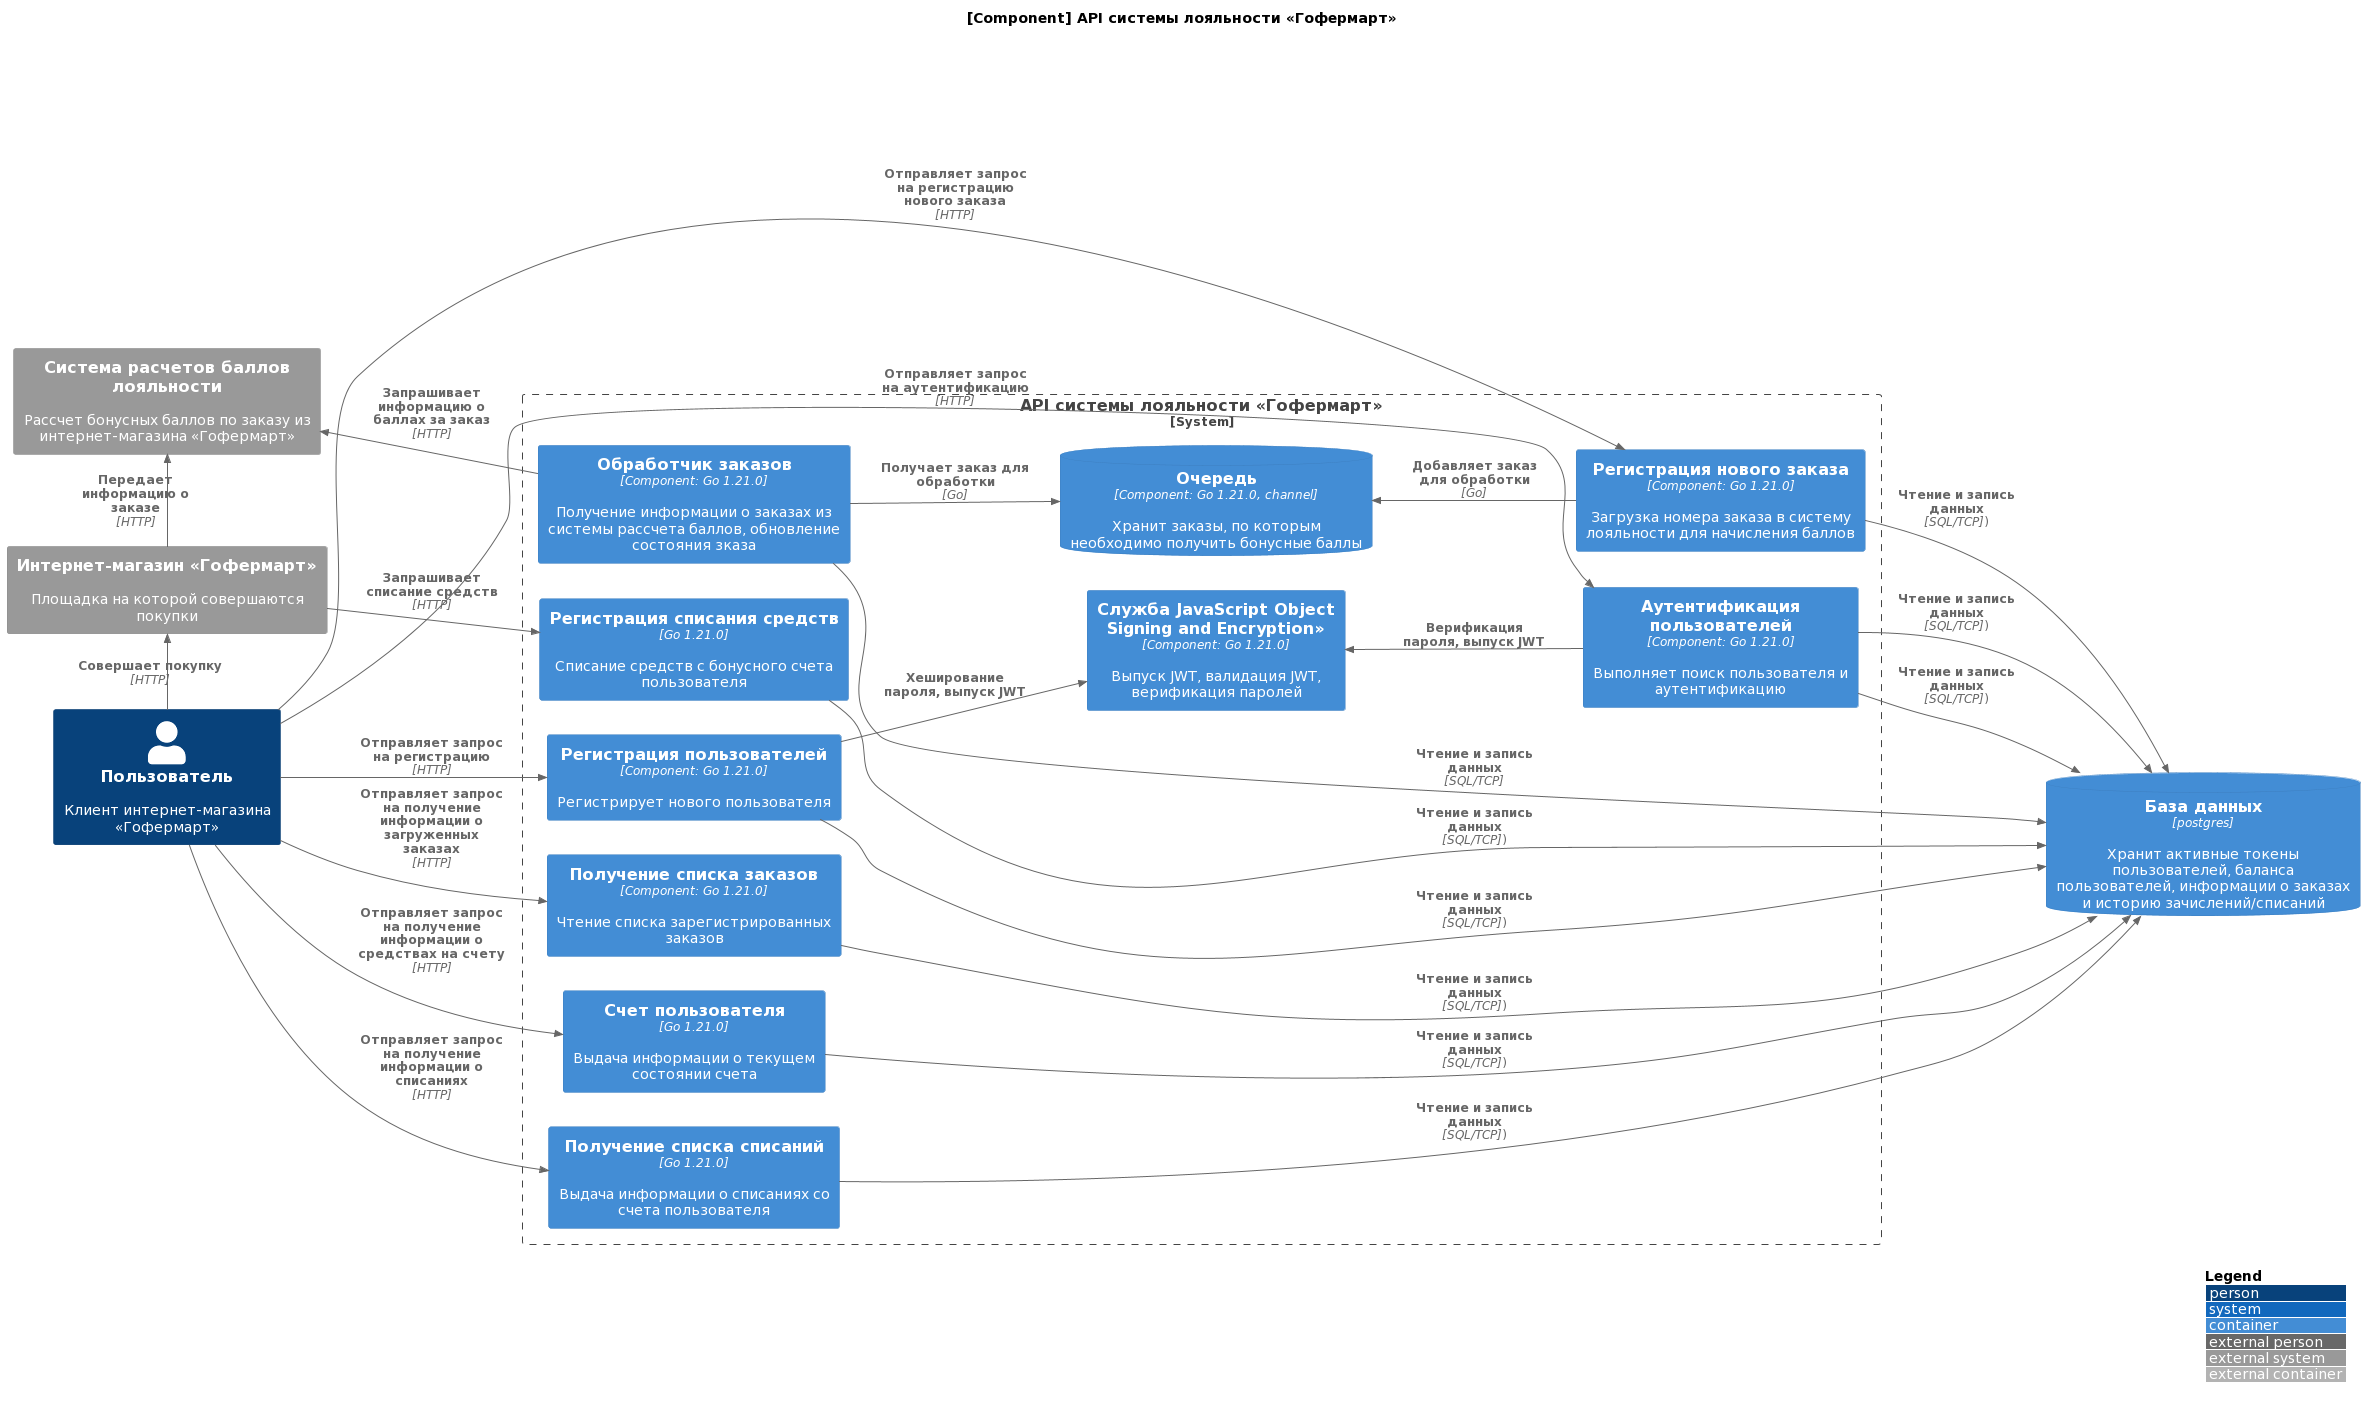

The diagram above was rendered by PlantUML. Its source (embedded in the PNG):
@startuml
!include https://raw.githubusercontent.com/plantuml-stdlib/C4-PlantUML/master/C4_Container.puml

skinparam wrapWidth 300
LAYOUT_WITH_LEGEND()
LAYOUT_LANDSCAPE()

title
    <b>[Component] API системы лояльности «Гофермарт»</b>
end title

Person(user, "Пользователь", "Клиент интернет-магазина «Гофермарт»")

System_Boundary(loyalty_api, "API системы лояльности «Гофермарт»") {
    Container(jose, "Служба JavaScript Object Signing and Encryption»", "Component: Go 1.21.0", "Выпуск JWT, валидация JWT, верификация паролей")
    Container(worker, "Обработчик заказов", "Component: Go 1.21.0", "Получение информации о заказах из системы рассчета баллов, обновление состояния зказа")
    ContainerDb(channel, "Очередь", "Component: Go 1.21.0, channel", "Хранит заказы, по которым необходимо получить бонусные баллы")
    Container(authentication, "Аутентификация пользователей", "Component: Go 1.21.0", "Выполняет поиск пользователя и аутентификацию")
    Container(registration, "Регистрация пользователей", "Component: Go 1.21.0", "Регистрирует нового пользователя")
    Container(orders_getter, "Получение списка заказов", "Component: Go 1.21.0", "Чтение списка зарегистрированных заказов")
    Container(orders_register, "Регистрация нового заказа", "Component: Go 1.21.0", "Загрузка номера заказа в систему лояльности для начисления баллов")
    Container(balance, "Счет пользователя", "Go 1.21.0", "Выдача информации о текущем состоянии счета")
    Container(get_withdrawls, "Получение списка списаний", "Go 1.21.0", "Выдача информации о списаниях со счета пользователя")
    Container(withdraw_register, "Регистрация списания средств", "Go 1.21.0", "Списание средств с бонусного счета пользователя")
}

ContainerDb(db, "База данных", "postgres", "Хранит активные токены пользователей, баланса пользователей, информации о заказах и историю зачислений/списаний")

System_Ext(shop, "Интернет-магазин «Гофермарт»", "Площадка на которой совершаются покупки")
System_Ext(accrual, "Система расчетов баллов лояльности", "Рассчет бонусных баллов по заказу из интернет-магазина «Гофермарт»")

Rel(user, authentication, "Отправляет запрос на аутентификацию", "HTTP")
Rel_Left(authentication, jose, "Верификация пароля, выпуск JWT")
Rel(authentication, db, "Чтение и запись данных", "SQL/TCP"))

Rel(user, registration, "Отправляет запрос на регистрацию", "HTTP")
Rel(registration, jose, "Хеширование пароля, выпуск JWT")
Rel(registration, db, "Чтение и запись данных", "SQL/TCP"))

Rel(user, orders_register, "Отправляет запрос на регистрацию нового заказа", "HTTP")
Rel_Left(orders_register, channel, "Добавляет заказ для обработки", "Go")
Rel(orders_register, db, "Чтение и запись данных", "SQL/TCP"))

Rel(worker, channel, "Получает заказ для обработки", "Go")
Rel(worker, accrual, "Запрашивает информацию о баллах за заказ", HTTP)

Rel(user, balance, "Отправляет запрос на получение информации о средствах на счету", "HTTP")
Rel(balance, db, "Чтение и запись данных", "SQL/TCP"))

Rel(user, orders_getter, "Отправляет запрос на получение информации о загруженных заказах", "HTTP")
Rel(orders_getter, db, "Чтение и запись данных", "SQL/TCP"))

Rel_Up(user, shop, "Совершает покупку", "HTTP")
Rel_Up(shop, accrual, "Передает информацию о заказе", "HTTP")

Rel(authentication, db, "Чтение и запись данных", "SQL/TCP"))
Rel(worker, db, "Чтение и запись данных", "SQL/TCP")

Rel(user, get_withdrawls, "Отправляет запрос на получение информации о списаниях", "HTTP")
Rel(get_withdrawls, db, "Чтение и запись данных", "SQL/TCP"))

Rel_Left(shop, withdraw_register, "Запрашивает списание средств", "HTTP")
Rel(withdraw_register, db, "Чтение и запись данных", "SQL/TCP"))
@enduml